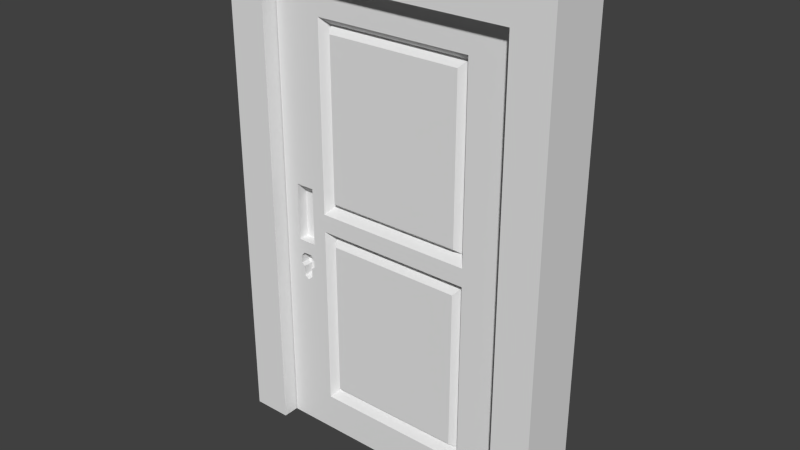 # Source: Door1.blend  (saved by Blender 2.77.0; exported with 4.5.12 LTS)
import bpy
from mathutils import Matrix  # noqa: F401  (used for matrix-valued properties, if any)

bpy.ops.wm.read_factory_settings(use_empty=True)
scene = bpy.context.scene
scene.name = 'Scene'

# ---- collections
col_collection_2 = bpy.data.collections.new('Collection 2'); scene.collection.children.link(col_collection_2)

# ---- materials (node trees are filled in below, after node groups)
mat_material = bpy.data.materials.new('Material')
mat_material.alpha_threshold = 0.0
mat_material.use_transparent_shadow = False
mat_material.roughness = 0.5
mat_material_001 = bpy.data.materials.new('Material.001')
mat_material_001.alpha_threshold = 0.0
mat_material_001.use_transparent_shadow = False
mat_material_001.roughness = 0.5

# ---- material node trees

# ---- world
world_world = bpy.data.worlds.new('World'); scene.world = world_world
world_world.color = (0.05088, 0.05088, 0.05088)
world_world.use_sun_shadow = False
world_world.sun_shadow_jitter_overblur = 0.0
world_world.cycles.sampling_method = 'NONE'
world_world.cycles.sample_map_resolution = 256

# ---- meshes
me_cube_002 = bpy.data.meshes.new('Cube.002')
me_cube_002.from_pydata([(0.2168, 0.0004327, -1.168), (0.2168, 0.0004327, 0.5953), (0.2168, 17.61, -1.168), (0.2168, 17.61, 0.5953), (0.2168, 0.0004327, 0.4644), (0.2168, 17.61, 0.4644), (0.2168, 0.0004327, -0.2469), (0.2168, 14.22, 0.4644), (0.2168, 14.22, -0.2469), (0.2168, 3.244, 0.4644), (0.2168, 3.244, -0.2469), (0.2168, 0.0004327, -0.315), (0.2168, 14.22, -0.315), (0.2168, 3.244, -0.315), (0.2168, 17.61, -1.024), (0.2168, 14.22, -1.024), (0.2168, 3.244, -1.024), (0.2168, 0.0004327, -1.024), (0.202, 13.43, -0.1956), (0.202, 13.43, 0.413), (0.202, 4.037, -0.1956), (0.202, 4.037, 0.413), (0.1429, 13.78, -0.2185), (0.1429, 3.683, -0.2185), (0.1429, 13.78, 0.4359), (0.1429, 3.683, 0.4359), (0.1429, 3.683, -0.3434), (0.1429, 13.78, -0.3434), (0.1429, 13.78, -0.9956), (0.1429, 3.683, -0.9956), (0.202, 4.037, -0.3662), (0.202, 13.43, -0.3662), (0.202, 13.43, -0.9727), (0.202, 4.037, -0.9727), (0.2168, 14.22, -0.4814), (0.2168, 17.61, -0.4814), (0.2168, 15.87, -0.5405), (0.2168, 16.21, -0.5289), (0.2168, 15.53, -0.5289), (0.2168, 16.19, -0.4914), (0.2168, 15.54, -0.4914), (0.2168, 16.44, -0.4814), (0.2168, 15.29, -0.4814), (0.2168, 16.44, -0.4527), (0.2168, 15.29, -0.4527), (0.2168, 16.16, -0.4352), (0.2168, 15.57, -0.4352), (0.1351, 15.53, -0.5289), (0.1351, 15.87, -0.5405), (0.1351, 16.21, -0.5289), (0.1351, 16.19, -0.4914), (0.1351, 15.54, -0.4914), (0.1351, 16.44, -0.4814), (0.1351, 15.29, -0.4814), (0.1351, 16.44, -0.4527), (0.1351, 15.29, -0.4527), (0.1351, 16.16, -0.4352), (0.1351, 15.57, -0.4352), (0.2168, 16.52, -0.3855), (0.2168, 15.21, -0.3855), (0.2168, 16.52, -0.1651), (0.2168, 15.21, -0.1651), (0.2168, 17.61, -0.1646), (0.2168, 14.22, -0.1646), (0.133, 16.52, -0.3855), (0.133, 16.52, -0.2013), (0.133, 15.21, -0.3855), (0.133, 15.21, -0.2013), (-3.85e-05, 0.0004324, -1.168), (-3.85e-05, 0.0004324, 0.5953), (-3.88e-05, 17.61, -1.168), (-3.88e-05, 17.61, 0.5953), (-3.85e-05, 0.0004324, 0.4644), (-3.88e-05, 17.61, 0.4644), (-3.85e-05, 0.0004324, -0.2469), (-3.874e-05, 14.22, 0.4644), (-3.874e-05, 14.22, -0.2469), (-3.856e-05, 3.244, 0.4644), (-3.856e-05, 3.244, -0.2469), (-3.85e-05, 0.0004324, -0.315), (-3.874e-05, 14.22, -0.315), (-3.856e-05, 3.244, -0.315), (-3.88e-05, 17.61, -1.024), (-3.874e-05, 14.22, -1.024), (-3.856e-05, 3.244, -1.024), (-3.85e-05, 0.0004324, -1.024), (0.01474, 13.43, -0.1956), (0.01474, 13.43, 0.413), (0.01474, 4.037, -0.1956), (0.01474, 4.037, 0.413), (0.07388, 13.78, -0.2185), (0.07388, 3.683, -0.2185), (0.07388, 13.78, 0.4359), (0.07388, 3.683, 0.4359), (0.07388, 3.683, -0.3434), (0.07388, 13.78, -0.3434), (0.07388, 13.78, -0.9956), (0.07388, 3.683, -0.9956), (0.01474, 4.037, -0.3662), (0.01474, 13.43, -0.3662), (0.01474, 13.43, -0.9727), (0.01474, 4.037, -0.9727), (-3.874e-05, 14.22, -0.4814), (-3.88e-05, 17.61, -0.4814), (-3.88e-05, 15.87, -0.5405), (-3.88e-05, 16.21, -0.5289), (-3.88e-05, 15.53, -0.5289), (-3.88e-05, 16.19, -0.4914), (-3.88e-05, 15.54, -0.4914), (-3.88e-05, 16.44, -0.4814), (-3.88e-05, 15.29, -0.4814), (-3.88e-05, 16.44, -0.4527), (-3.88e-05, 15.29, -0.4527), (-3.88e-05, 16.16, -0.4352), (-3.88e-05, 15.57, -0.4352), (0.08169, 15.53, -0.5289), (0.08169, 15.87, -0.5405), (0.08169, 16.21, -0.5289), (0.08169, 16.19, -0.4914), (0.08169, 15.54, -0.4914), (0.08169, 16.44, -0.4814), (0.08169, 15.29, -0.4814), (0.08169, 16.44, -0.4527), (0.08169, 15.29, -0.4527), (0.08169, 16.16, -0.4352), (0.08169, 15.57, -0.4352), (-3.88e-05, 16.52, -0.3855), (-3.88e-05, 15.21, -0.3855), (-3.88e-05, 16.52, -0.1651), (-3.88e-05, 15.21, -0.1651), (-3.88e-05, 17.61, -0.1646), (-3.874e-05, 14.22, -0.1646), (0.08378, 16.52, -0.3855), (0.08378, 16.52, -0.2013), (0.08378, 15.21, -0.3855), (0.08378, 15.21, -0.2013), (0.2168, 14.22, -0.5289), (0.2168, 17.61, -0.5289), (-3.88e-05, 17.61, -0.5289), (-3.874e-05, 14.22, -0.5289)], [], [(9, 4, 6, 10), (14, 15, 16, 17, 0, 2), (22, 24, 19, 18), (8, 10, 13, 12), (10, 6, 11, 13), (12, 13, 26, 27), (45, 46, 57, 56), (13, 11, 17, 16), (7, 9, 25, 24), (24, 25, 21, 19), (31, 30, 33, 32), (19, 21, 20, 18), (8, 63, 7, 24, 22), (9, 10, 23, 25), (28, 27, 31, 32), (10, 8, 22, 23), (29, 28, 32, 33), (15, 136, 34, 12, 27, 28), (16, 15, 28, 29), (13, 16, 29, 26), (26, 29, 33, 30), (27, 26, 30, 31), (23, 22, 18, 20), (25, 23, 20, 21), (1, 4, 9, 7, 5, 3), (48, 49, 50, 52, 54, 56, 57, 55, 53, 51, 47), (38, 36, 48, 47), (44, 42, 53, 55), (39, 41, 52, 50), (36, 37, 49, 48), (43, 45, 56, 54), (42, 40, 51, 53), (37, 39, 50, 49), (46, 44, 55, 57), (41, 43, 54, 52), (40, 38, 47, 51), (60, 61, 67, 65), (7, 63, 61, 60, 62, 5), (43, 58, 59, 44, 46, 45), (63, 8, 12, 34, 42, 44, 59, 61), (130, 103, 109, 111, 126, 128), (65, 67, 66, 64), (58, 60, 65, 64), (59, 58, 64, 66), (61, 59, 66, 67), (77, 78, 74, 72), (82, 70, 68, 85, 84, 83), (90, 86, 87, 92), (76, 80, 81, 78), (78, 81, 79, 74), (80, 95, 94, 81), (113, 124, 125, 114), (81, 84, 85, 79), (75, 92, 93, 77), (92, 87, 89, 93), (99, 100, 101, 98), (87, 86, 88, 89), (76, 90, 92, 75, 131), (77, 93, 91, 78), (96, 100, 99, 95), (78, 91, 90, 76), (97, 101, 100, 96), (83, 96, 95, 80, 102, 139), (84, 97, 96, 83), (81, 94, 97, 84), (94, 98, 101, 97), (95, 99, 98, 94), (91, 88, 86, 90), (93, 89, 88, 91), (69, 71, 73, 75, 77, 72), (116, 115, 119, 121, 123, 125, 124, 122, 120, 118, 117), (106, 115, 116, 104), (112, 123, 121, 110), (107, 118, 120, 109), (104, 116, 117, 105), (111, 122, 124, 113), (110, 121, 119, 108), (105, 117, 118, 107), (114, 125, 123, 112), (109, 120, 122, 111), (108, 119, 115, 106), (128, 133, 135, 129), (75, 73, 130, 128, 129, 131), (111, 113, 114, 112, 127, 126), (131, 129, 127, 112, 110, 102, 80, 76), (41, 35, 62, 60, 58, 43), (133, 132, 134, 135), (126, 132, 133, 128), (127, 134, 132, 126), (129, 135, 134, 127), (3, 71, 69, 1), (1, 69, 72, 74, 79, 85, 68, 0, 17, 11, 6, 4), (68, 70, 2, 0), (2, 70, 82, 138, 103, 130, 73, 71, 3, 5, 62, 35, 137, 14), (39, 37, 137, 35, 41), (40, 42, 34, 136, 38), (137, 37, 36, 38, 136, 15, 14), (107, 109, 103, 138, 105), (108, 106, 139, 102, 110), (138, 82, 83, 139, 106, 104, 105)])
me_cube_002.polygons.foreach_set('material_index', [1, 1, 1, 1, 1, 1, 1, 1, 1, 1, 1, 1, 1, 1, 1, 1, 1, 1, 1, 1, 1, 1, 1, 1, 1, 1, 1, 1, 1, 1, 1, 1, 1, 1, 1, 1, 1, 1, 1, 1, 1, 1, 1, 1, 1, 1, 1, 1, 1, 1, 1, 1, 1, 1, 1, 1, 1, 1, 1, 1, 1, 1, 1, 1, 1, 1, 1, 1, 1, 1, 1, 1, 1, 1, 1, 1, 1, 1, 1, 1, 1, 1, 1, 1, 1, 1, 1, 1, 1, 1, 1, 1, 1, 1, 1, 1, 1, 1, 1, 1])
_uv = me_cube_002.uv_layers.new(name='UVMap')
_uv.uv.foreach_set('vector', [0.2623, 0.03949, 0.2574, 0.03949, 0.2574, 0.03006, 0.2623, 0.03006, 0.2837, 0.01976, 0.2787, 0.01976, 0.2623, 0.01976, 0.2574, 0.01976, 0.2574, 0.01785, 0.2837, 0.01785, 0.271, 0.03014, 0.2687, 0.03409, 0.2677, 0.03133, 0.2686, 0.03042, 0.2912, 0.02097, 0.2479, 0.02097, 0.2479, 0.01859, 0.2912, 0.01859, 0.2623, 0.03006, 0.2574, 0.03006, 0.2574, 0.02916, 0.2623, 0.02916, 0.2895, 0.03491, 0.2634, 0.04832, 0.2684, 0.03611, 0.2753, 0.03337, 0.4046, 0.04739, 0.4046, 0.04393, 0.4391, 0.04393, 0.4391, 0.04739, 0.2623, 0.02916, 0.2574, 0.02916, 0.2574, 0.01976, 0.2623, 0.01976, 0.2725, 0.04423, 0.2526, 0.03152, 0.2638, 0.03014, 0.2687, 0.03409, 0.2687, 0.03409, 0.2638, 0.03014, 0.2664, 0.0299, 0.2677, 0.03133, 0.2719, 0.03279, 0.2697, 0.03327, 0.2693, 0.03184, 0.2715, 0.03136, 0.2677, 0.03133, 0.2664, 0.0299, 0.2673, 0.02901, 0.2686, 0.03042, 0.2847, 0.0293, 0.2847, 0.03145, 0.2725, 0.04423, 0.2687, 0.03409, 0.271, 0.03014, 0.2526, 0.03152, 0.2611, 0.01454, 0.2664, 0.02644, 0.2638, 0.03014, 0.2727, 0.02858, 0.2753, 0.03337, 0.2719, 0.03279, 0.2715, 0.03136, 0.2611, 0.01454, 0.2847, 0.0293, 0.271, 0.03014, 0.2664, 0.02644, 0.2661, 0.03124, 0.2727, 0.02858, 0.2715, 0.03136, 0.2693, 0.03184, 0.278, 0.01604, 0.2897, 0.02804, 0.2897, 0.03148, 0.2895, 0.03491, 0.2753, 0.03337, 0.2727, 0.02858, 0.2515, 0.03012, 0.278, 0.01604, 0.2727, 0.02858, 0.2661, 0.03124, 0.2634, 0.04832, 0.2515, 0.03012, 0.2661, 0.03124, 0.2684, 0.03611, 0.2684, 0.03611, 0.2661, 0.03124, 0.2693, 0.03184, 0.2697, 0.03327, 0.2753, 0.03337, 0.2684, 0.03611, 0.2697, 0.03327, 0.2719, 0.03279, 0.2664, 0.02644, 0.271, 0.03014, 0.2686, 0.03042, 0.2673, 0.02901, 0.2638, 0.03014, 0.2664, 0.02644, 0.2673, 0.02901, 0.2664, 0.0299, 0.2574, 0.04122, 0.2574, 0.03949, 0.2623, 0.03949, 0.2787, 0.03949, 0.2837, 0.03949, 0.2837, 0.04122, 0.4336, 0.01894, 0.4443, 0.02219, 0.4439, 0.03267, 0.4516, 0.03546, 0.4516, 0.04349, 0.4429, 0.04837, 0.4243, 0.04837, 0.4156, 0.04349, 0.4156, 0.03546, 0.4233, 0.03267, 0.4229, 0.02219, 0.4065, 0.04225, 0.4065, 0.03992, 0.4451, 0.03992, 0.4451, 0.04225, 0.4046, 0.04207, 0.4046, 0.04057, 0.4391, 0.04057, 0.4391, 0.04207, 0.4065, 0.03541, 0.4065, 0.03371, 0.4451, 0.03371, 0.4451, 0.03541, 0.4065, 0.03992, 0.4065, 0.03759, 0.4451, 0.03759, 0.4451, 0.03992, 0.4046, 0.04925, 0.4046, 0.04739, 0.4391, 0.04739, 0.4391, 0.04925, 0.4065, 0.04612, 0.4065, 0.04442, 0.4451, 0.04442, 0.4451, 0.04612, 0.4065, 0.03759, 0.4065, 0.03541, 0.4451, 0.03541, 0.4451, 0.03759, 0.4046, 0.04393, 0.4046, 0.04207, 0.4391, 0.04207, 0.4391, 0.04393, 0.4046, 0.05074, 0.4046, 0.04925, 0.4391, 0.04925, 0.4391, 0.05074, 0.4065, 0.04442, 0.4065, 0.04225, 0.4451, 0.04225, 0.4451, 0.04442, 0.3303, 0.0449, 0.3296, 0.02353, 0.3485, 0.03449, 0.3487, 0.03456, 0.2643, 0.06102, 0.2637, 0.04219, 0.2678, 0.04197, 0.2716, 0.04183, 0.2751, 0.04182, 0.2757, 0.06065, 0.2714, 0.03349, 0.2717, 0.03539, 0.2675, 0.03524, 0.2679, 0.03335, 0.2687, 0.03389, 0.2706, 0.03397, 0.2637, 0.04219, 0.2638, 0.03929, 0.264, 0.03717, 0.2645, 0.03206, 0.2679, 0.03254, 0.2679, 0.03335, 0.2675, 0.03524, 0.2678, 0.04197, 0.2626, 0.04885, 0.2628, 0.0409, 0.266, 0.0412, 0.266, 0.04188, 0.2657, 0.04349, 0.2655, 0.04898, 0.3487, 0.03456, 0.3485, 0.03449, 0.3486, 0.03437, 0.3487, 0.03443, 0.3657, 0.0449, 0.3303, 0.0449, 0.3487, 0.03456, 0.3487, 0.03443, 0.3653, 0.02484, 0.3657, 0.0449, 0.3487, 0.03443, 0.3486, 0.03437, 0.3296, 0.02353, 0.3653, 0.02484, 0.3486, 0.03437, 0.3485, 0.03449, 0.2587, 0.01793, 0.2587, 0.03025, 0.2524, 0.03025, 0.2524, 0.01793, 0.2867, 0.0437, 0.2867, 0.04619, 0.2524, 0.04619, 0.2524, 0.0437, 0.2587, 0.0437, 0.2801, 0.0437, 0.261, 0.02871, 0.2588, 0.03137, 0.2571, 0.0317, 0.2546, 0.02838, 0.2722, 0.03852, 0.2722, 0.04011, 0.2434, 0.04011, 0.2434, 0.03852, 0.2587, 0.03025, 0.2587, 0.03143, 0.2524, 0.03143, 0.2524, 0.03025, 0.2869, 0.03899, 0.27, 0.04021, 0.262, 0.0367, 0.2566, 0.0221, 0.4358, 0.03576, 0.3969, 0.03576, 0.3969, 0.03186, 0.4358, 0.03186, 0.2587, 0.03143, 0.2587, 0.0437, 0.2524, 0.0437, 0.2524, 0.03143, 0.2454, 0.01625, 0.2546, 0.02838, 0.2555, 0.03721, 0.2454, 0.0494, 0.2546, 0.02838, 0.2571, 0.0317, 0.2578, 0.03431, 0.2555, 0.03721, 0.2661, 0.04077, 0.2655, 0.04243, 0.2629, 0.04178, 0.2634, 0.0401, 0.2571, 0.0317, 0.2588, 0.03137, 0.2595, 0.03394, 0.2578, 0.03431, 0.2724, 0.01309, 0.261, 0.02871, 0.2546, 0.02838, 0.2454, 0.01625, 0.2698, 0.01146, 0.2454, 0.0494, 0.2555, 0.03721, 0.2619, 0.03693, 0.2719, 0.05222, 0.2668, 0.04576, 0.2655, 0.04243, 0.2661, 0.04077, 0.27, 0.04021, 0.2719, 0.05222, 0.2619, 0.03693, 0.261, 0.02871, 0.2724, 0.01309, 0.2591, 0.04236, 0.2629, 0.04178, 0.2655, 0.04243, 0.2668, 0.04576, 0.2725, 0.06077, 0.2668, 0.04576, 0.27, 0.04021, 0.2869, 0.03899, 0.2869, 0.04304, 0.2868, 0.0471, 0.2418, 0.04307, 0.2591, 0.04236, 0.2668, 0.04576, 0.2725, 0.06077, 0.2566, 0.0221, 0.262, 0.0367, 0.2591, 0.04236, 0.2418, 0.04307, 0.262, 0.0367, 0.2634, 0.0401, 0.2629, 0.04178, 0.2591, 0.04236, 0.27, 0.04021, 0.2661, 0.04077, 0.2634, 0.0401, 0.262, 0.0367, 0.2619, 0.03693, 0.2595, 0.03394, 0.2588, 0.03137, 0.261, 0.02871, 0.2555, 0.03721, 0.2578, 0.03431, 0.2595, 0.03394, 0.2619, 0.03693, 0.2524, 0.01566, 0.2867, 0.01566, 0.2867, 0.01793, 0.2801, 0.01793, 0.2587, 0.01793, 0.2524, 0.01793, 0.4262, 0.05603, 0.4142, 0.05238, 0.4146, 0.04065, 0.406, 0.03752, 0.406, 0.02853, 0.4158, 0.02305, 0.4366, 0.02305, 0.4463, 0.02853, 0.4463, 0.03752, 0.4377, 0.04065, 0.4382, 0.05238, 0.4499, 0.03061, 0.4123, 0.03061, 0.4123, 0.02834, 0.4499, 0.02834, 0.4358, 0.02977, 0.3969, 0.02977, 0.3969, 0.02809, 0.4358, 0.02809, 0.4358, 0.04125, 0.3969, 0.04125, 0.3969, 0.03954, 0.4358, 0.03954, 0.4499, 0.02834, 0.4123, 0.02834, 0.4123, 0.02607, 0.4499, 0.02607, 0.4358, 0.03785, 0.3969, 0.03785, 0.3969, 0.03576, 0.4358, 0.03576, 0.4358, 0.02809, 0.3969, 0.02809, 0.3969, 0.02637, 0.4358, 0.02637, 0.4499, 0.02607, 0.4123, 0.02607, 0.4123, 0.02395, 0.4499, 0.02395, 0.4358, 0.03186, 0.3969, 0.03186, 0.3969, 0.02977, 0.4358, 0.02977, 0.4358, 0.03954, 0.3969, 0.03954, 0.3969, 0.03785, 0.4358, 0.03785, 0.4499, 0.03273, 0.4123, 0.03273, 0.4123, 0.03061, 0.4499, 0.03061, 0.3545, 0.03834, 0.3206, 0.03834, 0.3206, 0.03103, 0.3545, 0.03103, 0.2711, 0.06562, 0.2614, 0.06489, 0.2626, 0.04885, 0.2655, 0.04898, 0.2687, 0.04924, 0.2723, 0.04959, 0.266, 0.04188, 0.2667, 0.04231, 0.2683, 0.04233, 0.269, 0.04189, 0.2693, 0.04352, 0.2657, 0.04349, 0.2723, 0.04959, 0.2687, 0.04924, 0.2693, 0.04352, 0.269, 0.04189, 0.269, 0.0412, 0.272, 0.04092, 0.2722, 0.04529, 0.2723, 0.04711, 0.2714, 0.03269, 0.2752, 0.0325, 0.2751, 0.04182, 0.2716, 0.04183, 0.2717, 0.03539, 0.2714, 0.03349, 0.3289, 0.05693, 0.3289, 0.01781, 0.3601, 0.01781, 0.3601, 0.05693, 0.3614, 0.02968, 0.3376, 0.02841, 0.338, 0.02198, 0.3618, 0.02198, 0.3545, 0.04565, 0.3206, 0.04565, 0.3206, 0.03834, 0.3545, 0.03834, 0.3614, 0.03739, 0.3376, 0.03612, 0.3376, 0.02968, 0.3614, 0.02968, 0.3623, 0.02145, 0.3623, 0.04743, 0.333, 0.04743, 0.333, 0.02145, 0.3605, 0.04353, 0.3501, 0.04353, 0.3501, 0.04276, 0.3501, 0.03858, 0.3501, 0.03818, 0.3501, 0.03401, 0.3501, 0.03317, 0.3605, 0.03317, 0.3605, 0.03401, 0.3605, 0.03818, 0.3605, 0.03858, 0.3605, 0.04276, 0.3501, 0.03317, 0.3501, 0.02152, 0.3605, 0.02152, 0.3605, 0.03317, 0.3605, 0.02152, 0.3501, 0.02152, 0.3501, 0.02068, 0.3501, 0.01776, 0.3501, 0.01748, 0.3501, 0.01562, 0.3501, 0.01192, 0.3501, 0.01115, 0.3605, 0.01115, 0.3605, 0.01192, 0.3605, 0.01562, 0.3605, 0.01748, 0.3605, 0.01776, 0.3605, 0.02068, 0.2707, 0.03243, 0.2707, 0.03143, 0.2751, 0.0311, 0.2752, 0.0325, 0.2714, 0.03269, 0.2687, 0.03234, 0.2679, 0.03254, 0.2645, 0.03206, 0.2647, 0.03066, 0.2688, 0.03134, 0.2751, 0.0311, 0.2707, 0.03143, 0.2697, 0.03119, 0.2688, 0.03134, 0.2647, 0.03066, 0.2653, 0.0171, 0.2757, 0.01754, 0.2667, 0.041, 0.266, 0.0412, 0.2628, 0.0409, 0.2629, 0.03971, 0.2667, 0.04015, 0.2684, 0.041, 0.2683, 0.04014, 0.2718, 0.03971, 0.272, 0.04092, 0.269, 0.0412, 0.2629, 0.03971, 0.2629, 0.02813, 0.2718, 0.02813, 0.2718, 0.03971, 0.2683, 0.04014, 0.2675, 0.03998, 0.2667, 0.04015])
me_cube_002.materials.append(mat_material)
me_cube_002.materials.append(mat_material_001)
me_cube_002.use_remesh_preserve_volume = False
me_cube_002.use_remesh_preserve_attributes = False
me_cube_002.use_mirror_vertex_groups = False
me_cube_002.update()
me_cube_001 = bpy.data.meshes.new('Cube.001')
me_cube_001.from_pydata([(-0.9993, -2.063, -1.006), (-0.9993, -2.063, 0.7599), (-0.9993, 2.063, -1.006), (-0.9993, 2.063, 0.7599), (-1.301, -2.063, -1.006), (-1.301, -2.063, 0.7599), (-1.301, 2.063, -1.006), (-1.301, 2.063, 0.7599), (-1.011, -2.063, 0.9075), (-1.011, 2.063, 0.9075), (-1.301, 2.063, 0.9075), (-1.301, -2.063, 0.9075), (0.9943, -2.063, -1.006), (0.9943, -2.063, 0.7599), (0.9943, 2.063, -1.006), (0.9943, 2.063, 0.7599), (1.296, -2.063, -1.006), (1.296, -2.063, 0.7599), (1.296, 2.063, -1.006), (1.296, 2.063, 0.7599), (1.006, -2.063, 0.9075), (1.006, 2.063, 0.9075), (1.296, 2.063, 0.9075), (1.296, -2.063, 0.9075)], [], [(1, 0, 2, 3), (3, 2, 6, 7), (7, 6, 4, 5), (5, 4, 0, 1), (0, 4, 6, 2), (5, 11, 10, 7), (13, 15, 14, 12), (15, 19, 18, 14), (19, 17, 16, 18), (17, 13, 12, 16), (12, 14, 18, 16), (7, 10, 9, 21, 22, 19, 15, 3), (17, 19, 22, 23), (11, 8, 20, 23, 22, 21, 9, 10), (3, 15, 13, 1), (1, 13, 17, 23, 20, 8, 11, 5)])
_uv = me_cube_001.uv_layers.new(name='UVMap')
_uv.uv.foreach_set('vector', [0.3333, 0.03784, 0.3333, 0.03084, 0.3497, 0.03084, 0.3497, 0.03784, 0.2658, 0.05104, 0.2742, 0.05104, 0.2742, 0.05391, 0.2658, 0.05391, 0.3497, 0.03785, 0.3497, 0.04485, 0.3333, 0.04485, 0.3333, 0.03785, 0.2492, 0.04709, 0.2492, 0.03869, 0.2521, 0.03869, 0.2521, 0.04709, 0.3314, 0.03975, 0.3314, 0.03613, 0.3561, 0.03613, 0.3561, 0.03975, 0.3364, 0.05122, 0.3364, 0.04906, 0.3667, 0.04906, 0.3667, 0.05122, 0.3497, 0.04019, 0.3497, 0.02382, 0.3567, 0.02383, 0.3567, 0.04019, 0.2658, 0.04156, 0.2658, 0.03869, 0.2742, 0.03869, 0.2742, 0.04156, 0.3497, 0.03083, 0.3333, 0.03083, 0.3333, 0.02382, 0.3497, 0.02383, 0.2644, 0.04709, 0.2616, 0.04709, 0.2616, 0.03869, 0.2644, 0.03869, 0.3314, 0.0325, 0.3561, 0.0325, 0.3561, 0.03613, 0.3314, 0.03613, 0.2658, 0.05391, 0.2644, 0.05391, 0.2644, 0.0511, 0.2644, 0.0415, 0.2644, 0.03869, 0.2658, 0.03869, 0.2658, 0.04156, 0.2658, 0.05104, 0.3364, 0.02345, 0.3667, 0.02345, 0.3667, 0.02561, 0.3364, 0.02561, 0.3364, 0.04906, 0.3364, 0.04473, 0.3364, 0.02994, 0.3364, 0.02561, 0.3667, 0.02561, 0.3667, 0.02994, 0.3667, 0.04473, 0.3667, 0.04906, 0.3561, 0.0325, 0.3561, 0.04448, 0.3314, 0.04448, 0.3314, 0.0325, 0.2521, 0.04709, 0.2616, 0.04709, 0.2644, 0.04709, 0.2644, 0.04849, 0.2616, 0.04849, 0.252, 0.04849, 0.2492, 0.04849, 0.2492, 0.04709])
me_cube_001.materials.append(mat_material)
me_cube_001.materials.append(mat_material_001)
me_cube_001.use_remesh_preserve_volume = False
me_cube_001.use_remesh_preserve_attributes = False
me_cube_001.use_mirror_vertex_groups = False
me_cube_001.update()

# ---- objects
ob_cube_000 = bpy.data.objects.new('Cube.000', me_cube_002)
ob_cube_001 = bpy.data.objects.new('Cube.001', me_cube_001)

# ---- transforms, parenting, visibility, modifiers, constraints
ob_cube_000.location = (0.4936, -0.058, 1.189)
ob_cube_000.rotation_euler = (0.0, -0.0, 1.571)
ob_cube_000.scale = (0.498, 0.056, 1.019)
ob_cube_000.lineart.crease_threshold = 0.0
ob_cube_001.location = (-0.001271, 0.0, 1.023)
ob_cube_001.rotation_euler = (0.0, -0.0, 3.142)
ob_cube_001.scale = (0.498, 0.0588, 1.019)
ob_cube_001.lineart.crease_threshold = 0.0

# ---- collection membership
col_collection_2.objects.link(ob_cube_000)
col_collection_2.objects.link(ob_cube_001)

# ---- scene / render settings (as saved in the file)
scene.frame_start = 1; scene.frame_end = 40; scene.frame_set(1)
scene.render.engine = 'BLENDER_EEVEE_NEXT'
scene.render.resolution_percentage = 50
scene.render.dither_intensity = 0.0
scene.cycles.use_denoising = False
scene.cycles.samples = 10
scene.cycles.sampling_pattern = 'TABULATED_SOBOL'
scene.cycles.light_sampling_threshold = 0.0
scene.cycles.use_adaptive_sampling = False
scene.cycles.use_light_tree = False
scene.cycles.blur_glossy = 0.0
scene.cycles.pixel_filter_type = 'GAUSSIAN'
scene.cycles.sample_clamp_indirect = 0.0
scene.view_settings.view_transform = 'Standard'
bpy.context.view_layer.update()

# ---- added for rendering (the .blend has no active camera and no usable light): camera, sun
cam_auto = bpy.data.cameras.new('AutoCamera')
cam_auto.lens = 50.0
cam_auto.sensor_width = 36.0
cam_auto.clip_end = 1000.0
ob_auto_camera = bpy.data.objects.new('AutoCamera', cam_auto)
scene.collection.objects.link(ob_auto_camera)
ob_auto_camera.location = (2.17648, -2.61181, 2.71353)
ob_auto_camera.rotation_euler = (1.09748, -7.21219e-08, 0.694738)
scene.camera = ob_auto_camera
light_auto_sun = bpy.data.lights.new('AutoSun', 'SUN')
light_auto_sun.energy = 3.0
light_auto_sun.angle = 0.0523599
ob_auto_sun = bpy.data.objects.new('AutoSun', light_auto_sun)
scene.collection.objects.link(ob_auto_sun)
ob_auto_sun.rotation_euler = (0.872665, 0.174533, 0.523599)
bpy.context.view_layer.update()
